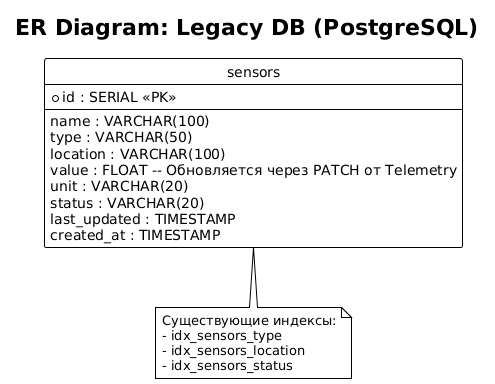

The diagram above was rendered by PlantUML. Its source (embedded in the PNG):
@startuml
!theme plain
hide circle

title ER Diagram: Legacy DB (PostgreSQL)

entity "sensors" {
    * id : SERIAL <<PK>>
    --
    name : VARCHAR(100)
    type : VARCHAR(50)
    location : VARCHAR(100)
    value : FLOAT -- Обновляется через PATCH от Telemetry
    unit : VARCHAR(20)
    status : VARCHAR(20)
    last_updated : TIMESTAMP
    created_at : TIMESTAMP
}

note bottom of sensors
  Существующие индексы:
  - idx_sensors_type
  - idx_sensors_location
  - idx_sensors_status
end note
@enduml